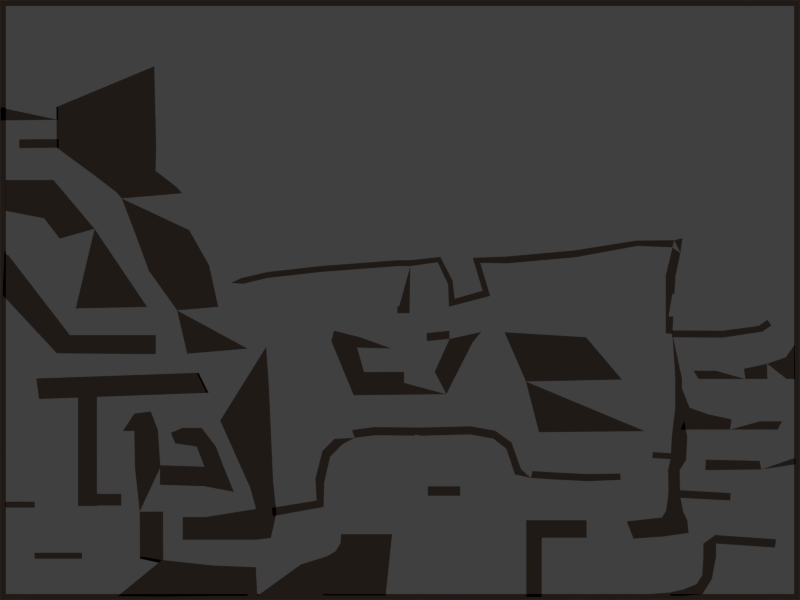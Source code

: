 # Source: 01.blend  (saved by Blender 2.62.0; exported with 4.5.12 LTS)
import bpy
from mathutils import Matrix  # noqa: F401  (used for matrix-valued properties, if any)

bpy.ops.wm.read_factory_settings(use_empty=True)
scene = bpy.context.scene
scene.name = 'Scene'

# ---- collections
col_collection_1 = bpy.data.collections.new('Collection 1'); scene.collection.children.link(col_collection_1)
col_collection_2 = bpy.data.collections.new('Collection 2'); scene.collection.children.link(col_collection_2)
col_collection_3 = bpy.data.collections.new('Collection 3'); scene.collection.children.link(col_collection_3)
col_collection_4 = bpy.data.collections.new('Collection 4'); scene.collection.children.link(col_collection_4)
col_collection_5 = bpy.data.collections.new('Collection 5'); scene.collection.children.link(col_collection_5)
col_collection_11 = bpy.data.collections.new('Collection 11'); scene.collection.children.link(col_collection_11)
col_collection_11.hide_render = True
col_collection_11.hide_viewport = True

# ---- materials (node trees are filled in below, after node groups)
mat_ground = bpy.data.materials.new('ground')
mat_ground.alpha_threshold = 0.0
mat_ground.use_transparent_shadow = False
mat_ground.preview_render_type = 'FLAT'
mat_ground.diffuse_color = (0.2883, 0.2024, 0.1727, 1.0)
mat_ground.roughness = 0.5
mat_ground.specular_intensity = 0.0
mat_ground.line_color = (0.0, 0.0, 0.0, 1.0)
mat_water = bpy.data.materials.new('water')
mat_water.alpha_threshold = 0.0
mat_water.use_transparent_shadow = False
mat_water.diffuse_color = (0.2032, 0.513, 0.8, 1.0)
mat_water.roughness = 0.5
mat_water.specular_intensity = 0.0
mat_water.line_color = (0.0, 0.0, 0.0, 1.0)
mat_no_oxygen = bpy.data.materials.new('no-oxygen')
mat_no_oxygen.alpha_threshold = 0.0
mat_no_oxygen.use_transparent_shadow = False
mat_no_oxygen.diffuse_color = (1.0, 0.1082, 0.9769, 1.0)
mat_no_oxygen.roughness = 0.5

# ---- material node trees

# ---- world
world_world = bpy.data.worlds.new('World'); scene.world = world_world
world_world.color = (0.05088, 0.05088, 0.05088)
world_world.use_sun_shadow = False
world_world.sun_shadow_jitter_overblur = 0.0
world_world.cycles.sampling_method = 'MANUAL'
world_world.cycles.sample_map_resolution = 256

# ---- cameras
cam_camera = bpy.data.cameras.new('Camera')
cam_camera.type = 'ORTHO'
cam_camera.clip_end = 100.0
cam_camera.lens = 35.0
cam_camera.sensor_width = 32.0
cam_camera.sensor_height = 18.0
cam_camera.ortho_scale = 10.0
cam_camera.dof.focus_distance = 0.0
cam_camera.dof.aperture_fstop = 128.0

# ---- lights
light_sun = bpy.data.lights.new('Sun', 'SUN')
light_sun.transmission_factor = 0.0
light_sun.angle = 1.571
light_sun.energy = 1.0
light_sun.shadow_buffer_clip_start = 0.5
light_sun.shadow_soft_size = 1.0
light_sun.shadow_cascade_max_distance = 1000.0
light_sun.cycles.use_multiple_importance_sampling = False

# ---- meshes
me_ground = bpy.data.meshes.new('ground')
me_ground.from_pydata([(-3.071, 2.922, 0.0), (-3.047, 1.908, 0.0), (-4.291, 1.904, 0.0), (-4.296, 2.412, 0.0), (-3.811, 1.551, 0.0), (-3.055, 1.616, 0.0), (-2.789, 1.41, 0.0), (-3.545, 1.346, 0.0), (-3.478, 1.269, 0.0), (-2.722, 1.334, 0.0), (-2.722, 1.334, 0.0), (-3.478, 1.269, 0.0), (-3.141, 0.368, 0.0), (-2.385, 0.4322, 0.0), (-2.661, -0.6716, 0.0), (-1.906, -0.6074, 0.0), (-2.271, -0.08598, 0.0), (-2.786, -0.1297, 0.0), (-3.305, 0.8167, 0.0), (-2.634, 0.8737, 0.0), (5.0, 3.75, 0.0), (5.0, -3.75, 0.0), (-5.0, -3.75, 0.0), (-5.0, 3.75, 0.0), (-4.926, 3.675, 0.0), (-4.926, -3.675, 0.0), (4.926, -3.675, 0.0), (4.926, 3.675, 0.0), (-4.331, 1.5, 0.0), (-4.449, 1.021, 0.0), (-4.931, 1.114, 0.0), (-4.931, 1.5, 0.0), (-4.254, 0.7665, 0.0), (-3.818, 0.8901, 0.0), (-3.16, -0.08712, 0.0), (-4.054, -0.1062, 0.0), (-3.052, -0.4386, 0.0), (-3.052, -0.6763, 0.0), (-3.29, -0.6763, 0.0), (-3.29, -0.4386, 0.0), (-4.126, -0.4386, 0.0), (-4.29, -0.6664, 0.0), (-4.969, 0.06303, 0.0), (-4.944, 0.6243, 0.0), (-4.996, 2.406, 0.0), (-4.994, 2.244, 0.0), (-4.273, 2.252, 0.0), (-4.275, 2.414, 0.0), (-4.759, 1.899, 0.0), (-4.76, 2.008, 0.0), (-4.266, 2.012, 0.0), (-4.265, 1.903, 0.0), (-1.673, -0.5834, 0.0), (-2.661, -0.6717, 0.0), (-2.248, -1.508, 0.0), (-1.64, -1.049, 0.0), (-1.586, -2.263, 0.0), (-1.876, -2.34, 0.0), (-2.392, -1.161, 0.0), (-2.517, -0.9091, 0.0), (-4.547, -0.9805, 0.0), (-4.512, -1.238, 0.0), (-3.788, -1.184, 1.205e-09), (-3.788, -2.575, 1.205e-09), (-4.025, -2.575, 1.205e-09), (-4.025, -1.184, 1.205e-09), (-3.483, -2.423, -9.904e-09), (-3.483, -2.569, -9.904e-09), (-3.795, -2.569, -9.904e-09), (-3.795, -2.423, -9.904e-09), (-4.933, -2.52, -9.904e-09), (-4.933, -2.595, -9.904e-09), (-4.566, -2.595, -9.904e-09), (-4.566, -2.52, -9.904e-09), (-3.974, -3.159, -9.904e-09), (-3.974, -3.234, -9.904e-09), (-4.569, -3.234, -9.904e-09), (-4.569, -3.159, -9.904e-09), (-3.521, -1.507, -1.163e-08), (-3.466, -1.638, -1.173e-08), (-3.026, -1.623, -1.166e-08), (-3.115, -1.393, -1.15e-08), (-2.995, -2.091, -1.172e-08), (-3.32, -1.419, -1.169e-08), (-3.321, -1.637, -1.169e-08), (-3.314, -2.096, -1.17e-08), (-3.254, -2.646, -1.186e-08), (-2.962, -2.644, -1.183e-08), (-2.959, -3.299, -1.17e-08), (-3.251, -3.234, -1.173e-08), (-2.975, -3.249, -3.301e-09), (-2.971, -3.708, -3.123e-09), (-3.531, -3.704, -3.123e-09), (-3.589, -3.148, -3.123e-09), (-2.34, -3.7, -5.414e-09), (-2.341, -3.318, -5.566e-09), (-1.801, -3.34, 1.169e-09), (-1.784, -3.699, 1.506e-09), (-2.445, -2.083, 1.818e-09), (-2.445, -2.328, 1.818e-09), (-3.001, -2.31, 2.755e-09), (-3.001, -2.065, 2.755e-09), (-2.075, -2.399, 7.027e-10), (-2.205, -2.083, 1.093e-09), (-2.301, -1.832, 1.383e-09), (-2.542, -1.832, 2.108e-09), (-2.719, -1.598, 2.643e-09), (-2.479, -1.598, 1.918e-09), (-2.865, -1.66, 3.084e-09), (-2.81, -1.793, 2.917e-09), (-2.433, -2.713, -5.3e-09), (-2.433, -2.997, -5.3e-09), (-2.717, -2.997, -5.3e-09), (-2.717, -2.713, -5.3e-09), (-1.799, -2.997, -4.462e-09), (-1.8, -2.611, -2.21e-09), (-1.544, -2.662, 2.114e-11), (-1.614, -2.975, 2.201e-10), (-1.043, -2.507, 0.0), (-0.9549, -2.587, -1.743e-10), (-1.591, -2.703, 5.228e-10), (-1.6, -2.597, 0.0), (-0.9467, -2.28, 0.0), (-1.058, -2.233, 0.0), (-0.9693, -1.887, -1.472e-08), (-0.8716, -1.958, -1.472e-08), (-0.721, -1.806, -2.05e-08), (-0.8187, -1.735, -2.05e-08), (-0.5985, -1.625, -2.182e-08), (-0.5687, -1.723, -2.063e-08), (-0.3149, -1.691, -2.037e-08), (-0.3237, -1.588, -2.156e-08), (0.2682, -1.594, -2.155e-08), (0.265, -1.697, -2.036e-08), (0.8748, -1.681, -2.08e-08), (0.8768, -1.578, -2.198e-08), (1.188, -1.632, -2.177e-08), (1.167, -1.733, -2.059e-08), (1.33, -1.861, -2.101e-08), (1.394, -1.78, -2.219e-08), (1.513, -2.113, -2.229e-08), (1.435, -2.18, -2.111e-08), (1.636, -2.225, -2.805e-08), (1.657, -2.138, -2.909e-08), (1.939, -2.155, -3.89e-08), (1.941, -2.245, -3.787e-08), (2.341, -2.265, -5.103e-08), (2.338, -2.175, -5.207e-08), (2.755, -2.169, -6.612e-08), (2.757, -2.249, -6.52e-08), (-1.206, -3.694, 1.168e-08), (-1.242, -3.306, 9.411e-09), (-0.9171, -3.205, -5.94e-09), (-0.8812, -3.694, -3.675e-09), (-0.6812, -3.694, -1.171e-08), (-0.7434, -3.037, -1.397e-08), (-0.7384, -2.927, -1.213e-08), (-0.6524, -3.694, -9.864e-09), (-0.179, -3.694, -9.864e-09), (-0.09857, -2.927, -1.213e-08), (-0.09857, -3.691, -1.213e-08), (-0.179, -3.694, -9.864e-09), (-0.7581, -3.694, -7.604e-09), (-0.8069, -3.141, -9.87e-09), (0.7524, -2.329, 3.812e-09), (0.7524, -2.447, 3.812e-09), (0.3467, -2.447, 3.812e-09), (0.3467, -2.329, 3.812e-09), (1.578, -2.752, 8.053e-09), (1.578, -2.972, 8.053e-09), (2.333, -2.972, 8.053e-09), (2.333, -2.752, 8.053e-09), (1.772, -2.752, 8.053e-09), (1.772, -2.972, 8.053e-09), (1.772, -3.712, 2.621e-08), (1.578, -3.712, 2.621e-08), (3.951, -3.045, 0.0), (3.951, -3.206, 0.0), (3.791, -3.206, 0.0), (3.791, -3.045, 0.0), (3.778, -3.442, 0.0), (3.899, -3.488, 0.0), (3.78, -3.679, 0.0), (3.706, -3.551, -2.677e-10), (3.542, -3.618, 0.0), (3.542, -3.698, 0.0), (3.379, -3.698, 0.0), (3.379, -3.655, 0.0), (3.089, -3.677, -3.268e-10), (3.089, -3.721, -3.268e-10), (3.942, -2.937, 0.0), (4.7, -2.99, 0.0), (4.688, -3.095, 0.0), (2.326, -0.4645, 4.997e-09), (3.062, -1.64, 3.462e-08), (1.737, -1.653, 1.41e-08), (1.306, -0.4024, -3.212e-09), (2.775, -0.9951, 2.307e-08), (1.574, -1.019, 7.558e-09), (0.9072, -0.5315, 0.0), (0.5793, -1.178, 0.0), (0.4333, -0.897, 0.0), (0.6196, -0.4865, 0.0), (-0.4485, -0.9002, 0.0), (-0.5793, -1.191, 0.0), (-0.8588, -0.514, 0.0), (-0.5364, -0.5953, 0.0), (-0.5032, -0.4638, 0.0), (-0.8257, -0.3825, 0.0), (-0.07357, -0.4749, 0.0), (-0.1068, -0.6064, 0.0), (0.6172, -0.3853, 0.0), (1.017, -0.3983, 0.0), (0.3328, -0.4127, 0.0), (0.3351, -0.5139, 0.0), (0.1285, 0.4229, 0.0), (0.1196, -0.1656, 0.0), (-0.03441, -0.1656, 0.0), (-0.02553, 0.4229, 0.0), (-0.02553, 0.4983, 0.0), (0.1285, 0.4983, 0.0), (-0.966, 0.4274, 0.0), (-0.966, 0.3519, 0.0), (-1.649, 0.2765, 0.0), (-1.649, 0.3519, 0.0), (-1.982, 0.2754, 0.0), (-1.964, 0.2022, 0.0), (-2.096, 0.1404, 0.0), (-2.114, 0.2136, 0.0), (0.5047, 0.5387, 0.0), (0.4709, 0.4713, 0.0), (0.6014, 0.1935, 0.0), (0.6564, 0.2452, 0.0), (0.6836, 0.01581, 0.0), (0.6109, -0.08462, 0.0), (1.128, 0.05077, 0.0), (1.032, 0.1157, 0.0), (0.9082, 0.5283, 0.0), (1.004, 0.4633, 0.0), (1.342, 0.4575, 0.0), (1.324, 0.543, 0.0), (2.179, 0.6201, 0.0), (2.197, 0.5346, 0.0), (2.971, 0.6759, 0.0), (2.957, 0.7436, 0.0), (3.428, 0.7478, 0.0), (3.406, 0.6578, 0.0), (3.505, 0.5855, -1.785e-09), (3.531, 0.773, -1.695e-09), (3.443, 0.2951, 3.6e-09), (3.321, 0.3064, 5.385e-09), (3.321, -0.417, 8.62e-09), (3.405, -0.4248, 7.388e-09), (3.525, -0.9795, 1.473e-08), (3.441, -0.9717, 1.596e-08), (3.439, -1.355, 1.875e-08), (3.524, -1.362, 1.752e-08), (3.592, -1.709, 1.691e-08), (3.398, -1.698, 1.974e-08), (3.386, -1.915, 1.986e-08), (3.58, -1.926, 1.703e-08), (3.575, -2.0, 1.729e-08), (3.382, -1.989, 2.011e-08), (3.155, -1.976, 1.989e-08), (3.159, -1.901, 1.963e-08), (3.351, -2.118, 1.881e-08), (3.496, -2.127, 1.669e-08), (3.501, -2.377, 1.856e-08), (3.356, -2.368, 2.068e-08), (3.35, -2.465, 2.084e-08), (3.506, -2.474, 1.856e-08), (4.128, -2.506, 1.854e-08), (4.134, -2.413, 1.846e-08), (3.54, -2.645, 1.922e-08), (3.326, -2.632, 2.234e-08), (3.273, -2.719, 2.292e-08), (3.593, -2.759, 1.839e-08), (2.834, -2.767, 2.292e-08), (3.607, -2.913, 1.851e-08), (3.287, -2.957, 2.304e-08), (2.919, -2.984, 2.304e-08), (4.036, -0.383, 0.0), (4.035, -0.4706, 0.0), (3.402, -0.4672, 0.0), (3.402, -0.3796, 0.0), (4.533, -0.3951, 0.0), (4.483, -0.3235, 0.0), (4.593, -0.2461, 0.0), (4.643, -0.3177, 0.0), (3.947, -0.8835, 0.0), (3.943, -0.9874, 0.0), (3.731, -0.9874, 0.0), (3.668, -0.8835, 0.0), (4.316, -0.9874, 0.0), (4.299, -0.8586, 0.0), (4.588, -0.7968, 0.0), (4.593, -0.9874, 0.0), (4.832, -0.9874, 0.0), (4.823, -0.7145, 0.0), (4.935, -0.554, 0.0), (4.94, -0.9874, 0.0), (3.504, -1.62, 0.0), (3.509, -1.064, 0.0), (3.621, -1.347, 0.0), (3.612, -1.62, 0.0), (3.85, -1.62, 0.0), (3.856, -1.429, 0.0), (4.144, -1.491, 0.0), (4.128, -1.62, 0.0), (4.776, -1.516, 0.0), (4.72, -1.62, 0.0), (4.5, -1.62, 0.0), (4.497, -1.516, 0.0), (4.947, -1.969, -5.72e-08), (4.947, -2.053, -5.72e-08), (4.516, -2.119, -5.702e-08), (4.497, -2.01, -5.679e-08), (3.821, -1.995, -4.863e-08), (3.817, -2.127, -4.858e-08)], [], [(1, 2, 4, 5), (5, 4, 7, 6), (6, 7, 8, 9), (9, 8, 11, 10), (12, 17, 16, 13), (17, 14, 15, 16), (11, 18, 19, 10), (18, 12, 13, 19), (23, 22, 25, 24), (23, 20, 27, 24), (21, 20, 27, 26), (22, 21, 26, 25), (30, 29, 28, 31), (28, 29, 32, 33), (33, 32, 35, 34), (38, 37, 36, 39), (38, 39, 40, 41), (41, 40, 43, 42), (46, 47, 44, 45), (51, 50, 49, 48), (0, 3, 2, 1), (52, 53, 54, 55), (55, 54, 57, 56), (59, 58, 61, 60), (64, 63, 62, 65), (68, 67, 66, 69), (71, 72, 73, 70), (76, 75, 74, 77), (79, 84, 83, 78), (84, 80, 81, 83), (80, 84, 85, 82), (82, 85, 86, 87), (87, 86, 89, 88), (92, 91, 90, 93), (90, 91, 94, 95), (95, 94, 97, 96), (100, 99, 98, 101), (98, 99, 102, 103), (98, 103, 104, 105), (105, 104, 107, 106), (105, 106, 108, 109), (112, 111, 110, 113), (110, 111, 114, 115), (56, 57, 115, 116), (114, 117, 116, 115), (120, 119, 118, 121), (118, 119, 122, 123), (123, 122, 125, 124), (124, 125, 126, 127), (127, 126, 129, 128), (128, 129, 130, 131), (131, 130, 133, 132), (132, 133, 134, 135), (135, 134, 137, 136), (136, 137, 138, 139), (139, 138, 141, 140), (140, 141, 142, 143), (143, 142, 145, 144), (144, 145, 146, 147), (147, 146, 149, 148), (97, 150, 151, 96), (151, 150, 153, 152), (155, 154, 157, 156), (156, 157, 158, 159), (159, 158, 161, 160), (153, 162, 163, 152), (162, 154, 155, 163), (166, 165, 164, 167), (169, 173, 172, 168), (173, 170, 171, 172), (173, 169, 175, 174), (178, 177, 176, 179), (177, 178, 180, 181), (181, 180, 183, 182), (182, 183, 184, 185), (185, 184, 187, 186), (186, 187, 188, 189), (176, 190, 179), (190, 176, 192, 191), (194, 197, 198, 195), (197, 193, 196, 198), (201, 200, 199, 202), (200, 201, 203, 204), (204, 203, 206, 205), (205, 206, 207, 208), (207, 206, 210, 209), (202, 199, 212, 211), (202, 211, 213, 214), (217, 216, 215, 218), (218, 215, 220, 219), (218, 219, 221, 222), (222, 221, 224, 223), (223, 224, 225, 226), (226, 225, 228, 227), (220, 215, 230, 229), (229, 230, 231, 232), (232, 231, 234, 233), (233, 234, 235, 236), (236, 235, 238, 237), (237, 238, 239, 240), (240, 239, 242, 241), (241, 242, 243, 244), (244, 243, 246, 245), (245, 246, 247, 248), (247, 246, 250, 249), (249, 250, 251, 252), (252, 251, 254, 253), (253, 254, 255, 256), (256, 255, 258, 257), (257, 258, 259, 260), (260, 259, 262, 261), (262, 259, 264, 263), (261, 262, 265, 266), (266, 265, 268, 267), (267, 268, 269, 270), (267, 270, 271, 272), (270, 269, 274, 273), (273, 274, 275, 276), (276, 275, 279, 278), (275, 277, 280, 279), (283, 282, 281, 284), (281, 282, 285, 286), (286, 285, 288, 287), (291, 290, 289, 292), (289, 290, 293, 294), (294, 293, 296, 295), (295, 296, 297, 298), (298, 297, 300, 299), (303, 304, 301, 302), (306, 305, 304, 303), (307, 308, 305, 306), (312, 311, 308, 307), (310, 311, 312, 309), (315, 314, 313, 316), (315, 316, 317, 318)])
me_ground.materials.append(mat_ground)
me_ground.use_remesh_preserve_volume = False
me_ground.use_remesh_preserve_attributes = False
me_ground.use_mirror_vertex_groups = False
me_ground.update()
me_water = bpy.data.meshes.new('water')
me_water.from_pydata([(-3.538, -3.38, 0.0), (-3.538, -3.694, 0.0), (-4.935, -3.694, 0.0), (-4.935, -3.38, 0.0), (-0.1489, -3.242, 1.643e-11), (-0.1489, -3.681, 1.643e-11), (1.655, -3.681, 1.643e-11), (1.655, -3.242, 1.643e-11), (0.12, 1.178, 1.643e-11), (0.12, 0.7387, 1.643e-11), (-2.452, 0.4764, 2.693e-09), (-2.867, 1.178, 1.643e-11), (4.967, -3.022, 1.643e-11), (4.967, -3.689, 1.643e-11), (3.753, -3.677, 1.643e-11), (3.877, -3.022, 1.643e-11), (1.037, 1.302, -4.936e-09), (1.037, 0.8546, -4.936e-09), (3.301, 1.008, -4.936e-09), (3.171, 1.302, -4.936e-09)], [], [(0, 3, 2, 1), (7, 4, 5, 6), (8, 11, 10, 9), (12, 15, 14, 13), (19, 16, 17, 18)])
me_water.materials.append(mat_water)
me_water.use_remesh_preserve_volume = False
me_water.use_remesh_preserve_attributes = False
me_water.use_mirror_vertex_groups = False
me_water.update()
me_no_oxygen = bpy.data.meshes.new('no-oxygen')
me_no_oxygen.from_pydata([(-2.485, -1.791, 0.0), (-2.4, -2.111, 0.0), (-3.004, -2.103, 0.0), (-3.104, -1.806, 0.0), (-0.3501, -0.9012, 3.102e-08), (-0.3654, -1.131, 3.391e-08), (0.4149, -1.075, 3.549e-08), (0.4225, -0.8168, 3.338e-08), (-1.168, 0.6466, -2.308e-09), (-1.176, 0.388, -2.046e-10), (-1.972, 0.2848, -1.782e-09), (-1.941, 0.5622, -4.673e-09), (0.1489, 0.4911, 1.729e-09), (0.1565, 0.7497, -3.74e-10), (3.255, 0.9988, -2.998e-08), (3.277, 0.7072, -2.998e-08), (1.041, 0.5354, -2.998e-08), (1.018, 0.827, -2.998e-08)], [], [(0, 3, 2, 1), (7, 4, 5, 6), (8, 11, 10, 9), (8, 9, 12, 13), (16, 15, 14, 17)])
me_no_oxygen.materials.append(mat_no_oxygen)
me_no_oxygen.use_remesh_preserve_volume = False
me_no_oxygen.use_remesh_preserve_attributes = False
me_no_oxygen.use_mirror_vertex_groups = False
me_no_oxygen.update()

# ---- objects
ob_ground = bpy.data.objects.new('ground', me_ground)
ob_candle_005 = bpy.data.objects.new('candle.005', None)
ob_candle_004 = bpy.data.objects.new('candle.004', None)
ob_candle_003 = bpy.data.objects.new('candle.003', None)
ob_candle_002 = bpy.data.objects.new('candle.002', None)
ob_candle_001 = bpy.data.objects.new('candle.001', None)
ob_candle_000 = bpy.data.objects.new('candle.000', None)
ob_start = bpy.data.objects.new('start', None)
ob_water = bpy.data.objects.new('water', me_water)
ob_no_oxygen = bpy.data.objects.new('no-oxygen', me_no_oxygen)
ob_bottomright = bpy.data.objects.new('bottomright', None)
ob_topleft = bpy.data.objects.new('topleft', None)
ob_world_size = bpy.data.objects.new('world_size', None)
ob_sun = bpy.data.objects.new('Sun', light_sun)
ob_camera = bpy.data.objects.new('Camera', cam_camera)

# ---- transforms, parenting, visibility, modifiers, constraints
ob_ground.location = (0.0, 0.0, 0.0)
ob_ground.lineart.crease_threshold = 0.0
ob_candle_005.location = (-4.62, 2.535, 1.0)
ob_candle_005.empty_display_type = 'IMAGE'
ob_candle_005.empty_display_size = 0.2
ob_candle_005.lineart.crease_threshold = 0.0
ob_candle_004.location = (0.6917, 2.313, 1.0)
ob_candle_004.empty_display_type = 'IMAGE'
ob_candle_004.empty_display_size = 0.2
ob_candle_004.lineart.crease_threshold = 0.0
ob_candle_003.location = (3.92, 3.426, 1.0)
ob_candle_003.empty_display_type = 'IMAGE'
ob_candle_003.empty_display_size = 0.2
ob_candle_003.lineart.crease_threshold = 0.0
ob_candle_002.location = (3.714, -0.00958, 1.0)
ob_candle_002.empty_display_type = 'IMAGE'
ob_candle_002.empty_display_size = 0.2
ob_candle_002.lineart.crease_threshold = 0.0
ob_candle_001.location = (0.3655, 0.2952, 1.0)
ob_candle_001.empty_display_type = 'IMAGE'
ob_candle_001.empty_display_size = 0.2
ob_candle_001.lineart.crease_threshold = 0.0
ob_candle_000.location = (-4.62, 0.897, 1.0)
ob_candle_000.empty_display_type = 'IMAGE'
ob_candle_000.empty_display_size = 0.2
ob_candle_000.lineart.crease_threshold = 0.0
ob_start.location = (-4.445, 2.132, 2.0)
ob_start.empty_display_type = 'SPHERE'
ob_start.empty_display_size = 0.1
ob_start.empty_image_offset = (0.0, 0.0)
ob_start.lineart.crease_threshold = 0.0
ob_water.location = (0.0, 0.0, -1.0)
ob_water.lineart.crease_threshold = 0.0
ob_no_oxygen.location = (0.0, 0.0, -2.0)
ob_no_oxygen.scale = (0.9999, 1.0, 1.0)
ob_no_oxygen.lineart.crease_threshold = 0.0
ob_bottomright.location = (5.0, -3.75, -10.0)
ob_bottomright.empty_image_offset = (0.0, 0.0)
ob_bottomright.lineart.crease_threshold = 0.0
ob_topleft.location = (-5.0, 3.75, -10.0)
ob_topleft.empty_image_offset = (0.0, 0.0)
ob_topleft.lineart.crease_threshold = 0.0
ob_world_size.location = (0.0, 0.0, -10.0)
ob_world_size.scale = (0.1, 0.1, 0.1)
ob_world_size.empty_image_offset = (0.0, 0.0)
ob_world_size.lineart.crease_threshold = 0.0
ob_sun.location = (0.0, 0.0, 20.0)
ob_sun.lineart.crease_threshold = 0.0
ob_camera.location = (0.0, 0.0, 100.0)
ob_camera.lock_rotations_4d = False
ob_camera.empty_display_type = 'ARROWS'
ob_camera.color = (0.0, 0.0, 0.0, 0.0)
ob_camera.display_type = 'WIRE'
ob_camera.lineart.crease_threshold = 0.0

# ---- collection membership
col_collection_1.objects.link(ob_ground)
col_collection_2.objects.link(ob_candle_005)
col_collection_2.objects.link(ob_candle_004)
col_collection_2.objects.link(ob_candle_003)
col_collection_2.objects.link(ob_candle_002)
col_collection_2.objects.link(ob_candle_001)
col_collection_2.objects.link(ob_candle_000)
col_collection_2.objects.link(ob_start)
col_collection_3.objects.link(ob_water)
col_collection_4.objects.link(ob_no_oxygen)
col_collection_5.objects.link(ob_bottomright)
col_collection_5.objects.link(ob_topleft)
col_collection_5.objects.link(ob_world_size)
col_collection_11.objects.link(ob_sun)
col_collection_11.objects.link(ob_camera)

# ---- scene / render settings (as saved in the file)
scene.camera = ob_camera
scene.frame_start = 1; scene.frame_end = 250; scene.frame_set(1)
scene.render.engine = 'BLENDER_EEVEE_NEXT'
scene.render.image_settings.compression = 95
scene.render.resolution_x = 3000
scene.render.resolution_y = 2250
scene.render.dither_intensity = 0.0
scene.render.bake_margin = 2
scene.render.bake_bias = 0.0
scene.cycles.use_denoising = False
scene.cycles.samples = 10
scene.cycles.sampling_pattern = 'TABULATED_SOBOL'
scene.cycles.light_sampling_threshold = 0.0
scene.cycles.use_adaptive_sampling = False
scene.cycles.use_light_tree = False
scene.cycles.blur_glossy = 0.0
scene.cycles.volume_bounces = 1
scene.cycles.pixel_filter_type = 'GAUSSIAN'
scene.cycles.sample_clamp_indirect = 0.0
scene.view_settings.view_transform = 'Standard'
bpy.context.view_layer.update()
